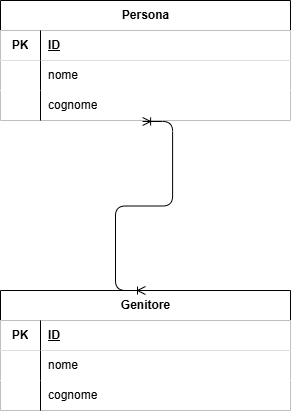

The diagram above was exported from draw.io. Its source (the exported page's mxGraphModel, read from the mxfile embedded in the PNG):
<mxGraphModel dx="653" dy="618" grid="1" gridSize="10" guides="1" tooltips="1" connect="1" arrows="1" fold="1" page="1" pageScale="1" pageWidth="850" pageHeight="1100" math="0" shadow="0">
  <root>
    <mxCell id="0" />
    <mxCell id="1" parent="0" />
    <mxCell id="er2kYim9tO-FGCMHwm34-16" parent="1" style="shape=table;startSize=30;container=1;collapsible=1;childLayout=tableLayout;fixedRows=1;rowLines=0;fontStyle=1;align=center;resizeLast=1;html=1;" value="Persona" vertex="1">
      <mxGeometry height="120" width="290" x="280" y="90" as="geometry" />
    </mxCell>
    <mxCell id="er2kYim9tO-FGCMHwm34-17" parent="er2kYim9tO-FGCMHwm34-16" style="shape=tableRow;horizontal=0;startSize=0;swimlaneHead=0;swimlaneBody=0;collapsible=0;dropTarget=0;points=[[0,0.5],[1,0.5]];portConstraint=eastwest;top=0;left=0;right=0;bottom=1;" value="" vertex="1">
      <mxGeometry height="30" width="290" y="30" as="geometry" />
    </mxCell>
    <mxCell id="er2kYim9tO-FGCMHwm34-18" parent="er2kYim9tO-FGCMHwm34-17" style="shape=partialRectangle;connectable=0;top=0;left=0;bottom=0;right=0;fontStyle=1;overflow=hidden;whiteSpace=wrap;html=1;" value="PK" vertex="1">
      <mxGeometry height="30" width="40" as="geometry">
        <mxRectangle height="30" width="40" as="alternateBounds" />
      </mxGeometry>
    </mxCell>
    <mxCell id="er2kYim9tO-FGCMHwm34-19" parent="er2kYim9tO-FGCMHwm34-17" style="shape=partialRectangle;connectable=0;top=0;left=0;bottom=0;right=0;align=left;spacingLeft=6;fontStyle=5;overflow=hidden;whiteSpace=wrap;html=1;" value="ID" vertex="1">
      <mxGeometry height="30" width="250" x="40" as="geometry">
        <mxRectangle height="30" width="250" as="alternateBounds" />
      </mxGeometry>
    </mxCell>
    <mxCell id="er2kYim9tO-FGCMHwm34-20" parent="er2kYim9tO-FGCMHwm34-16" style="shape=tableRow;horizontal=0;startSize=0;swimlaneHead=0;swimlaneBody=0;collapsible=0;dropTarget=0;points=[[0,0.5],[1,0.5]];portConstraint=eastwest;top=0;left=0;right=0;bottom=0;" value="" vertex="1">
      <mxGeometry height="30" width="290" y="60" as="geometry" />
    </mxCell>
    <mxCell id="er2kYim9tO-FGCMHwm34-21" parent="er2kYim9tO-FGCMHwm34-20" style="shape=partialRectangle;connectable=0;top=0;left=0;bottom=0;right=0;editable=1;overflow=hidden;whiteSpace=wrap;html=1;" value="" vertex="1">
      <mxGeometry height="30" width="40" as="geometry">
        <mxRectangle height="30" width="40" as="alternateBounds" />
      </mxGeometry>
    </mxCell>
    <mxCell id="er2kYim9tO-FGCMHwm34-22" parent="er2kYim9tO-FGCMHwm34-20" style="shape=partialRectangle;connectable=0;top=0;left=0;bottom=0;right=0;align=left;spacingLeft=6;overflow=hidden;whiteSpace=wrap;html=1;" value="nome" vertex="1">
      <mxGeometry height="30" width="250" x="40" as="geometry">
        <mxRectangle height="30" width="250" as="alternateBounds" />
      </mxGeometry>
    </mxCell>
    <mxCell id="er2kYim9tO-FGCMHwm34-23" parent="er2kYim9tO-FGCMHwm34-16" style="shape=tableRow;horizontal=0;startSize=0;swimlaneHead=0;swimlaneBody=0;collapsible=0;dropTarget=0;points=[[0,0.5],[1,0.5]];portConstraint=eastwest;top=0;left=0;right=0;bottom=0;" value="" vertex="1">
      <mxGeometry height="30" width="290" y="90" as="geometry" />
    </mxCell>
    <mxCell id="er2kYim9tO-FGCMHwm34-24" parent="er2kYim9tO-FGCMHwm34-23" style="shape=partialRectangle;connectable=0;top=0;left=0;bottom=0;right=0;editable=1;overflow=hidden;whiteSpace=wrap;html=1;" value="" vertex="1">
      <mxGeometry height="30" width="40" as="geometry">
        <mxRectangle height="30" width="40" as="alternateBounds" />
      </mxGeometry>
    </mxCell>
    <mxCell id="er2kYim9tO-FGCMHwm34-25" parent="er2kYim9tO-FGCMHwm34-23" style="shape=partialRectangle;connectable=0;top=0;left=0;bottom=0;right=0;align=left;spacingLeft=6;overflow=hidden;whiteSpace=wrap;html=1;" value="cognome" vertex="1">
      <mxGeometry height="30" width="250" x="40" as="geometry">
        <mxRectangle height="30" width="250" as="alternateBounds" />
      </mxGeometry>
    </mxCell>
    <mxCell id="er2kYim9tO-FGCMHwm34-26" parent="1" style="shape=table;startSize=30;container=1;collapsible=1;childLayout=tableLayout;fixedRows=1;rowLines=0;fontStyle=1;align=center;resizeLast=1;html=1;" value="Genitore" vertex="1">
      <mxGeometry height="120" width="290" x="280" y="380" as="geometry" />
    </mxCell>
    <mxCell id="er2kYim9tO-FGCMHwm34-27" parent="er2kYim9tO-FGCMHwm34-26" style="shape=tableRow;horizontal=0;startSize=0;swimlaneHead=0;swimlaneBody=0;collapsible=0;dropTarget=0;points=[[0,0.5],[1,0.5]];portConstraint=eastwest;top=0;left=0;right=0;bottom=1;" value="" vertex="1">
      <mxGeometry height="30" width="290" y="30" as="geometry" />
    </mxCell>
    <mxCell id="er2kYim9tO-FGCMHwm34-28" parent="er2kYim9tO-FGCMHwm34-27" style="shape=partialRectangle;connectable=0;top=0;left=0;bottom=0;right=0;fontStyle=1;overflow=hidden;whiteSpace=wrap;html=1;" value="PK" vertex="1">
      <mxGeometry height="30" width="40" as="geometry">
        <mxRectangle height="30" width="40" as="alternateBounds" />
      </mxGeometry>
    </mxCell>
    <mxCell id="er2kYim9tO-FGCMHwm34-29" parent="er2kYim9tO-FGCMHwm34-27" style="shape=partialRectangle;connectable=0;top=0;left=0;bottom=0;right=0;align=left;spacingLeft=6;fontStyle=5;overflow=hidden;whiteSpace=wrap;html=1;" value="ID" vertex="1">
      <mxGeometry height="30" width="250" x="40" as="geometry">
        <mxRectangle height="30" width="250" as="alternateBounds" />
      </mxGeometry>
    </mxCell>
    <mxCell id="er2kYim9tO-FGCMHwm34-30" parent="er2kYim9tO-FGCMHwm34-26" style="shape=tableRow;horizontal=0;startSize=0;swimlaneHead=0;swimlaneBody=0;collapsible=0;dropTarget=0;points=[[0,0.5],[1,0.5]];portConstraint=eastwest;top=0;left=0;right=0;bottom=0;" value="" vertex="1">
      <mxGeometry height="30" width="290" y="60" as="geometry" />
    </mxCell>
    <mxCell id="er2kYim9tO-FGCMHwm34-31" parent="er2kYim9tO-FGCMHwm34-30" style="shape=partialRectangle;connectable=0;top=0;left=0;bottom=0;right=0;editable=1;overflow=hidden;whiteSpace=wrap;html=1;" value="" vertex="1">
      <mxGeometry height="30" width="40" as="geometry">
        <mxRectangle height="30" width="40" as="alternateBounds" />
      </mxGeometry>
    </mxCell>
    <mxCell id="er2kYim9tO-FGCMHwm34-32" parent="er2kYim9tO-FGCMHwm34-30" style="shape=partialRectangle;connectable=0;top=0;left=0;bottom=0;right=0;align=left;spacingLeft=6;overflow=hidden;whiteSpace=wrap;html=1;" value="nome" vertex="1">
      <mxGeometry height="30" width="250" x="40" as="geometry">
        <mxRectangle height="30" width="250" as="alternateBounds" />
      </mxGeometry>
    </mxCell>
    <mxCell id="er2kYim9tO-FGCMHwm34-33" parent="er2kYim9tO-FGCMHwm34-26" style="shape=tableRow;horizontal=0;startSize=0;swimlaneHead=0;swimlaneBody=0;collapsible=0;dropTarget=0;points=[[0,0.5],[1,0.5]];portConstraint=eastwest;top=0;left=0;right=0;bottom=0;" value="" vertex="1">
      <mxGeometry height="30" width="290" y="90" as="geometry" />
    </mxCell>
    <mxCell id="er2kYim9tO-FGCMHwm34-34" parent="er2kYim9tO-FGCMHwm34-33" style="shape=partialRectangle;connectable=0;top=0;left=0;bottom=0;right=0;editable=1;overflow=hidden;whiteSpace=wrap;html=1;" value="" vertex="1">
      <mxGeometry height="30" width="40" as="geometry">
        <mxRectangle height="30" width="40" as="alternateBounds" />
      </mxGeometry>
    </mxCell>
    <mxCell id="er2kYim9tO-FGCMHwm34-35" parent="er2kYim9tO-FGCMHwm34-33" style="shape=partialRectangle;connectable=0;top=0;left=0;bottom=0;right=0;align=left;spacingLeft=6;overflow=hidden;whiteSpace=wrap;html=1;" value="cognome" vertex="1">
      <mxGeometry height="30" width="250" x="40" as="geometry">
        <mxRectangle height="30" width="250" as="alternateBounds" />
      </mxGeometry>
    </mxCell>
    <mxCell id="er2kYim9tO-FGCMHwm34-37" edge="1" parent="1" source="er2kYim9tO-FGCMHwm34-26" style="edgeStyle=entityRelationEdgeStyle;fontSize=12;html=1;endArrow=ERoneToMany;startArrow=ERoneToMany;entryX=0.49;entryY=1.033;entryDx=0;entryDy=0;entryPerimeter=0;exitX=0.5;exitY=0;exitDx=0;exitDy=0;" target="er2kYim9tO-FGCMHwm34-23" value="">
      <mxGeometry height="100" relative="1" width="100" as="geometry">
        <mxPoint x="422.1" y="370" as="sourcePoint" />
        <mxPoint x="450" y="270" as="targetPoint" />
      </mxGeometry>
    </mxCell>
  </root>
</mxGraphModel>